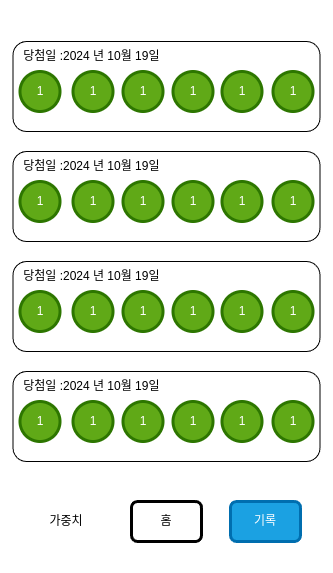

The diagram above was exported from draw.io. Its source (the exported page's mxGraphModel, read from the mxfile embedded in the PNG):
<mxGraphModel dx="1130" dy="593" grid="1" gridSize="10" guides="1" tooltips="1" connect="1" arrows="1" fold="1" page="1" pageScale="1" pageWidth="850" pageHeight="1100" math="0" shadow="0">
  <root>
    <mxCell id="0" />
    <mxCell id="1" parent="0" />
    <mxCell id="2" value="" style="rounded=1;whiteSpace=wrap;html=1;strokeWidth=3;strokeColor=#FFFFFF;" parent="1" vertex="1">
      <mxGeometry x="190" y="10" width="330" height="570" as="geometry" />
    </mxCell>
    <mxCell id="22" value="" style="rounded=1;whiteSpace=wrap;html=1;" vertex="1" parent="1">
      <mxGeometry x="201.5" y="50" width="307" height="90" as="geometry" />
    </mxCell>
    <mxCell id="3" value="가중치" style="rounded=1;whiteSpace=wrap;html=1;strokeColor=#FFFFFF;strokeWidth=3;" parent="1" vertex="1">
      <mxGeometry x="220" y="510" width="70" height="40" as="geometry" />
    </mxCell>
    <mxCell id="4" value="홈" style="rounded=1;whiteSpace=wrap;html=1;strokeWidth=3;" parent="1" vertex="1">
      <mxGeometry x="320" y="510" width="70" height="40" as="geometry" />
    </mxCell>
    <mxCell id="5" value="기록" style="rounded=1;whiteSpace=wrap;html=1;strokeColor=#006EAF;strokeWidth=3;fillColor=#1ba1e2;fontColor=#ffffff;" parent="1" vertex="1">
      <mxGeometry x="419" y="510" width="70" height="40" as="geometry" />
    </mxCell>
    <mxCell id="11" value="1" style="ellipse;whiteSpace=wrap;html=1;aspect=fixed;strokeColor=#2D7600;strokeWidth=3;fillColor=#60a917;fontColor=#ffffff;" parent="1" vertex="1">
      <mxGeometry x="208.5" y="80" width="40" height="40" as="geometry" />
    </mxCell>
    <mxCell id="14" value="1" style="ellipse;whiteSpace=wrap;html=1;aspect=fixed;strokeColor=#2D7600;strokeWidth=3;fillColor=#60a917;fontColor=#ffffff;" parent="1" vertex="1">
      <mxGeometry x="261.5" y="80" width="40" height="40" as="geometry" />
    </mxCell>
    <mxCell id="15" value="1" style="ellipse;whiteSpace=wrap;html=1;aspect=fixed;strokeColor=#2D7600;strokeWidth=3;fillColor=#60a917;fontColor=#ffffff;" parent="1" vertex="1">
      <mxGeometry x="311.5" y="80" width="40" height="40" as="geometry" />
    </mxCell>
    <mxCell id="16" value="1" style="ellipse;whiteSpace=wrap;html=1;aspect=fixed;strokeColor=#2D7600;strokeWidth=3;fillColor=#60a917;fontColor=#ffffff;" parent="1" vertex="1">
      <mxGeometry x="361.5" y="80" width="40" height="40" as="geometry" />
    </mxCell>
    <mxCell id="17" value="1" style="ellipse;whiteSpace=wrap;html=1;aspect=fixed;strokeColor=#2D7600;strokeWidth=3;fillColor=#60a917;fontColor=#ffffff;" parent="1" vertex="1">
      <mxGeometry x="410.5" y="80" width="40" height="40" as="geometry" />
    </mxCell>
    <mxCell id="18" value="1" style="ellipse;whiteSpace=wrap;html=1;aspect=fixed;strokeColor=#2D7600;strokeWidth=3;fillColor=#60a917;fontColor=#ffffff;" parent="1" vertex="1">
      <mxGeometry x="461.5" y="80" width="40" height="40" as="geometry" />
    </mxCell>
    <mxCell id="21" value="당첨일 :2024 년 10월 19일&amp;nbsp;&lt;br&gt;" style="text;html=1;strokeColor=none;fillColor=none;align=center;verticalAlign=middle;whiteSpace=wrap;rounded=0;" vertex="1" parent="1">
      <mxGeometry x="201.5" y="50" width="160" height="30" as="geometry" />
    </mxCell>
    <mxCell id="23" value="" style="rounded=1;whiteSpace=wrap;html=1;" vertex="1" parent="1">
      <mxGeometry x="201.5" y="160" width="307" height="90" as="geometry" />
    </mxCell>
    <mxCell id="24" value="당첨일 :2024 년 10월 19일&amp;nbsp;&lt;br&gt;" style="text;html=1;strokeColor=none;fillColor=none;align=center;verticalAlign=middle;whiteSpace=wrap;rounded=0;" vertex="1" parent="1">
      <mxGeometry x="201.5" y="160" width="160" height="30" as="geometry" />
    </mxCell>
    <mxCell id="25" value="1" style="ellipse;whiteSpace=wrap;html=1;aspect=fixed;strokeColor=#2D7600;strokeWidth=3;fillColor=#60a917;fontColor=#ffffff;" vertex="1" parent="1">
      <mxGeometry x="208.5" y="190" width="40" height="40" as="geometry" />
    </mxCell>
    <mxCell id="26" value="1" style="ellipse;whiteSpace=wrap;html=1;aspect=fixed;strokeColor=#2D7600;strokeWidth=3;fillColor=#60a917;fontColor=#ffffff;" vertex="1" parent="1">
      <mxGeometry x="261.5" y="190" width="40" height="40" as="geometry" />
    </mxCell>
    <mxCell id="27" value="1" style="ellipse;whiteSpace=wrap;html=1;aspect=fixed;strokeColor=#2D7600;strokeWidth=3;fillColor=#60a917;fontColor=#ffffff;" vertex="1" parent="1">
      <mxGeometry x="311.5" y="190" width="40" height="40" as="geometry" />
    </mxCell>
    <mxCell id="28" value="1" style="ellipse;whiteSpace=wrap;html=1;aspect=fixed;strokeColor=#2D7600;strokeWidth=3;fillColor=#60a917;fontColor=#ffffff;" vertex="1" parent="1">
      <mxGeometry x="361.5" y="190" width="40" height="40" as="geometry" />
    </mxCell>
    <mxCell id="29" value="1" style="ellipse;whiteSpace=wrap;html=1;aspect=fixed;strokeColor=#2D7600;strokeWidth=3;fillColor=#60a917;fontColor=#ffffff;" vertex="1" parent="1">
      <mxGeometry x="410.5" y="190" width="40" height="40" as="geometry" />
    </mxCell>
    <mxCell id="30" value="1" style="ellipse;whiteSpace=wrap;html=1;aspect=fixed;strokeColor=#2D7600;strokeWidth=3;fillColor=#60a917;fontColor=#ffffff;" vertex="1" parent="1">
      <mxGeometry x="461.5" y="190" width="40" height="40" as="geometry" />
    </mxCell>
    <mxCell id="31" value="" style="rounded=1;whiteSpace=wrap;html=1;" vertex="1" parent="1">
      <mxGeometry x="201.5" y="270" width="307" height="90" as="geometry" />
    </mxCell>
    <mxCell id="32" value="당첨일 :2024 년 10월 19일&amp;nbsp;&lt;br&gt;" style="text;html=1;strokeColor=none;fillColor=none;align=center;verticalAlign=middle;whiteSpace=wrap;rounded=0;" vertex="1" parent="1">
      <mxGeometry x="201.5" y="270" width="160" height="30" as="geometry" />
    </mxCell>
    <mxCell id="33" value="1" style="ellipse;whiteSpace=wrap;html=1;aspect=fixed;strokeColor=#2D7600;strokeWidth=3;fillColor=#60a917;fontColor=#ffffff;" vertex="1" parent="1">
      <mxGeometry x="208.5" y="300" width="40" height="40" as="geometry" />
    </mxCell>
    <mxCell id="34" value="1" style="ellipse;whiteSpace=wrap;html=1;aspect=fixed;strokeColor=#2D7600;strokeWidth=3;fillColor=#60a917;fontColor=#ffffff;" vertex="1" parent="1">
      <mxGeometry x="261.5" y="300" width="40" height="40" as="geometry" />
    </mxCell>
    <mxCell id="35" value="1" style="ellipse;whiteSpace=wrap;html=1;aspect=fixed;strokeColor=#2D7600;strokeWidth=3;fillColor=#60a917;fontColor=#ffffff;" vertex="1" parent="1">
      <mxGeometry x="311.5" y="300" width="40" height="40" as="geometry" />
    </mxCell>
    <mxCell id="36" value="1" style="ellipse;whiteSpace=wrap;html=1;aspect=fixed;strokeColor=#2D7600;strokeWidth=3;fillColor=#60a917;fontColor=#ffffff;" vertex="1" parent="1">
      <mxGeometry x="361.5" y="300" width="40" height="40" as="geometry" />
    </mxCell>
    <mxCell id="37" value="1" style="ellipse;whiteSpace=wrap;html=1;aspect=fixed;strokeColor=#2D7600;strokeWidth=3;fillColor=#60a917;fontColor=#ffffff;" vertex="1" parent="1">
      <mxGeometry x="410.5" y="300" width="40" height="40" as="geometry" />
    </mxCell>
    <mxCell id="38" value="1" style="ellipse;whiteSpace=wrap;html=1;aspect=fixed;strokeColor=#2D7600;strokeWidth=3;fillColor=#60a917;fontColor=#ffffff;" vertex="1" parent="1">
      <mxGeometry x="461.5" y="300" width="40" height="40" as="geometry" />
    </mxCell>
    <mxCell id="39" value="" style="rounded=1;whiteSpace=wrap;html=1;" vertex="1" parent="1">
      <mxGeometry x="201.5" y="380" width="307" height="90" as="geometry" />
    </mxCell>
    <mxCell id="40" value="당첨일 :2024 년 10월 19일&amp;nbsp;&lt;br&gt;" style="text;html=1;strokeColor=none;fillColor=none;align=center;verticalAlign=middle;whiteSpace=wrap;rounded=0;" vertex="1" parent="1">
      <mxGeometry x="201.5" y="380" width="160" height="30" as="geometry" />
    </mxCell>
    <mxCell id="41" value="1" style="ellipse;whiteSpace=wrap;html=1;aspect=fixed;strokeColor=#2D7600;strokeWidth=3;fillColor=#60a917;fontColor=#ffffff;" vertex="1" parent="1">
      <mxGeometry x="208.5" y="410" width="40" height="40" as="geometry" />
    </mxCell>
    <mxCell id="42" value="1" style="ellipse;whiteSpace=wrap;html=1;aspect=fixed;strokeColor=#2D7600;strokeWidth=3;fillColor=#60a917;fontColor=#ffffff;" vertex="1" parent="1">
      <mxGeometry x="261.5" y="410" width="40" height="40" as="geometry" />
    </mxCell>
    <mxCell id="43" value="1" style="ellipse;whiteSpace=wrap;html=1;aspect=fixed;strokeColor=#2D7600;strokeWidth=3;fillColor=#60a917;fontColor=#ffffff;" vertex="1" parent="1">
      <mxGeometry x="311.5" y="410" width="40" height="40" as="geometry" />
    </mxCell>
    <mxCell id="44" value="1" style="ellipse;whiteSpace=wrap;html=1;aspect=fixed;strokeColor=#2D7600;strokeWidth=3;fillColor=#60a917;fontColor=#ffffff;" vertex="1" parent="1">
      <mxGeometry x="361.5" y="410" width="40" height="40" as="geometry" />
    </mxCell>
    <mxCell id="45" value="1" style="ellipse;whiteSpace=wrap;html=1;aspect=fixed;strokeColor=#2D7600;strokeWidth=3;fillColor=#60a917;fontColor=#ffffff;" vertex="1" parent="1">
      <mxGeometry x="410.5" y="410" width="40" height="40" as="geometry" />
    </mxCell>
    <mxCell id="46" value="1" style="ellipse;whiteSpace=wrap;html=1;aspect=fixed;strokeColor=#2D7600;strokeWidth=3;fillColor=#60a917;fontColor=#ffffff;" vertex="1" parent="1">
      <mxGeometry x="461.5" y="410" width="40" height="40" as="geometry" />
    </mxCell>
  </root>
</mxGraphModel>